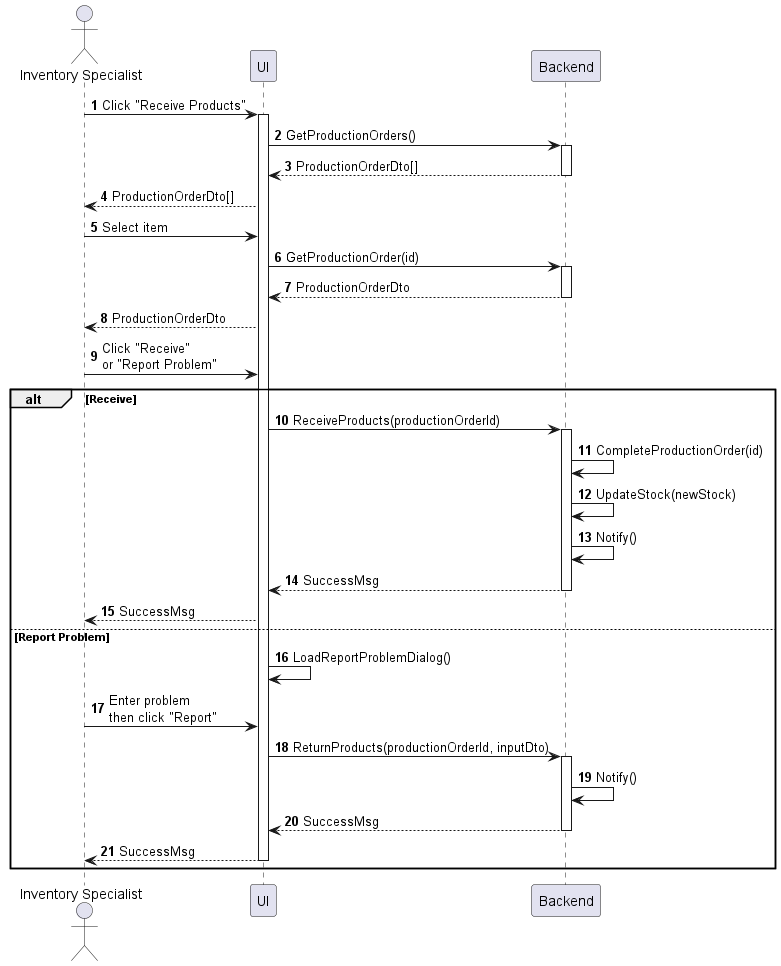

The diagram above was rendered by PlantUML. Its source (embedded in the PNG):
@startuml inventory-product-receive
autonumber

actor "Inventory Specialist" as a
participant UI as f
participant Backend as b

a -> f : Click "Receive Products"
activate f
f -> b : GetProductionOrders()
activate b
return ProductionOrderDto[]
f --> a : ProductionOrderDto[]
a -> f : Select item
f -> b : GetProductionOrder(id)
activate b
return ProductionOrderDto
f --> a : ProductionOrderDto
a -> f : Click "Receive"\nor "Report Problem"

alt Receive
    f -> b : ReceiveProducts(productionOrderId)
    activate b
    b -> b : CompleteProductionOrder(id)
    b -> b : UpdateStock(newStock)
    b -> b : Notify()
    return SuccessMsg
    f --> a : SuccessMsg
else Report Problem
    f -> f : LoadReportProblemDialog()
    a -> f : Enter problem\nthen click "Report"
    f -> b : ReturnProducts(productionOrderId, inputDto)
    activate b
    b -> b : Notify()
    return SuccessMsg
    f --> a : SuccessMsg
    deactivate f
end
@enduml